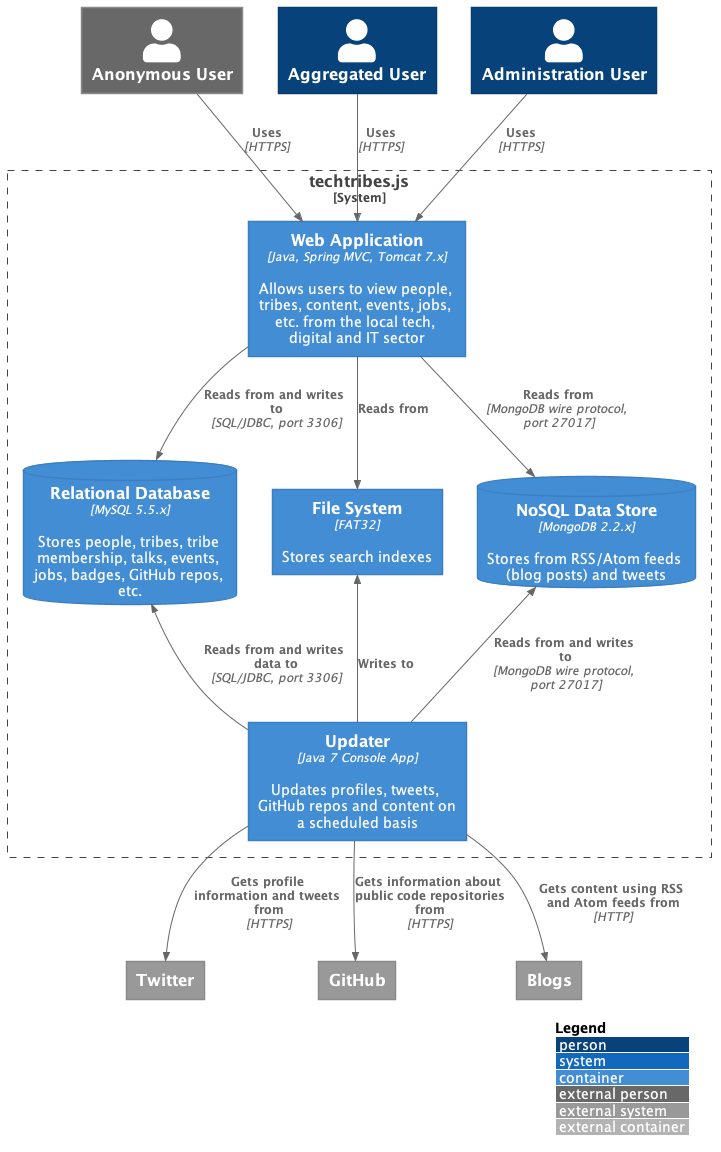

The diagram above was rendered by PlantUML. Its source (embedded in the PNG):
@startuml "techtribesjs"
!include https://raw.githubusercontent.com/plantuml-stdlib/C4-PlantUML/master/C4_Container.puml
' uncomment the following line and comment the first to use locally
' !include C4_Container.puml

LAYOUT_TOP_DOWN()
'LAYOUT_AS_SKETCH()
LAYOUT_WITH_LEGEND()


Person_Ext(anonymous_user, "Anonymous User")
Person(aggregated_user, "Aggregated User")
Person(administration_user, "Administration User")

System_Boundary(c1, "techtribes.js"){
    
    Container(web_app, "Web Application", "Java, Spring MVC, Tomcat 7.x", "Allows users to view people, tribes, content, events, jobs, etc. from the local tech, digital and IT sector")

    ContainerDb(rel_db, "Relational Database", "MySQL 5.5.x", "Stores people, tribes, tribe membership, talks, events, jobs, badges, GitHub repos, etc.")

    Container(filesystem, "File System", "FAT32", "Stores search indexes")

    ContainerDb(nosql, "NoSQL Data Store", "MongoDB 2.2.x", "Stores from RSS/Atom feeds (blog posts) and tweets")

    Container(updater, "Updater", "Java 7 Console App", "Updates profiles, tweets, GitHub repos and content on a scheduled basis")
}

System_Ext(twitter, "Twitter")
System_Ext(github, "GitHub")
System_Ext(blogs, "Blogs")


Rel(anonymous_user, web_app, "Uses", "HTTPS")
Rel(aggregated_user, web_app, "Uses", "HTTPS")
Rel(administration_user, web_app, "Uses", "HTTPS")

Rel(web_app, rel_db, "Reads from and writes to", "SQL/JDBC, port 3306")
Rel(web_app, filesystem, "Reads from")
Rel(web_app, nosql, "Reads from", "MongoDB wire protocol, port 27017")

Rel_U(updater, rel_db, "Reads from and writes data to", "SQL/JDBC, port 3306")
Rel_U(updater, filesystem, "Writes to")
Rel_U(updater, nosql, "Reads from and writes to", "MongoDB wire protocol, port 27017")

Rel(updater, twitter, "Gets profile information and tweets from", "HTTPS")
Rel(updater, github, "Gets information about public code repositories from", "HTTPS")
Rel(updater, blogs, "Gets content using RSS and Atom feeds from", "HTTP")

Lay_R(rel_db, filesystem)

@enduml